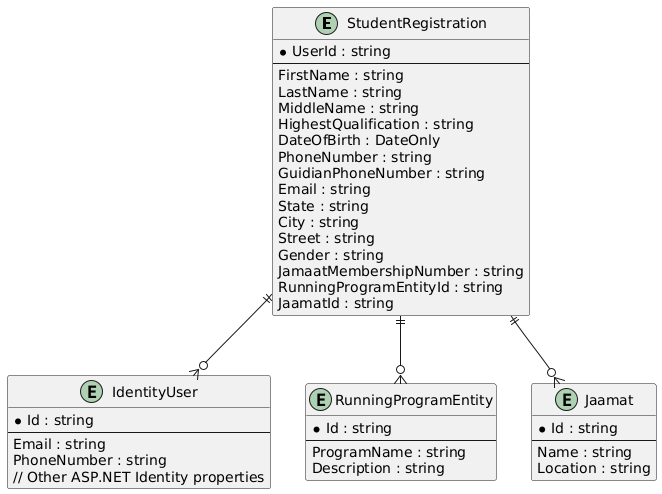

The diagram above was rendered by PlantUML. Its source (embedded in the PNG):
@startuml
entity "StudentRegistration" {
  * UserId : string
  --
  FirstName : string
  LastName : string
  MiddleName : string
  HighestQualification : string
  DateOfBirth : DateOnly
  PhoneNumber : string
  GuidianPhoneNumber : string
  Email : string
  State : string
  City : string
  Street : string
  Gender : string
  JamaatMembershipNumber : string
  RunningProgramEntityId : string
  JaamatId : string
}

entity "IdentityUser" {
  * Id : string
  --
  Email : string
  PhoneNumber : string
  // Other ASP.NET Identity properties
}

entity "RunningProgramEntity" {
  * Id : string
  --
  ProgramName : string
  Description : string
}

entity "Jaamat" {
  * Id : string
  --
  Name : string
  Location : string
}

StudentRegistration ||--o{ IdentityUser
StudentRegistration ||--o{ RunningProgramEntity
StudentRegistration ||--o{ Jaamat
@enduml